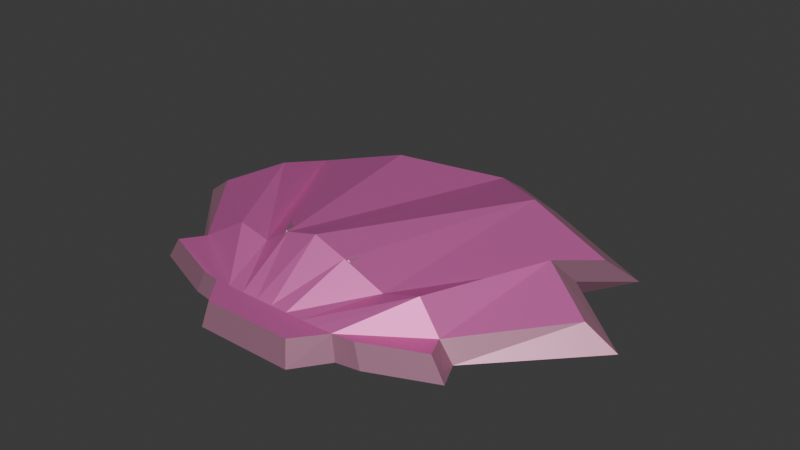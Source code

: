 # Source: shell.blend  (saved by Blender 4.0.36; exported with 4.5.12 LTS)
import bpy
from mathutils import Matrix  # noqa: F401  (used for matrix-valued properties, if any)

bpy.ops.wm.read_factory_settings(use_empty=True)
scene = bpy.context.scene
scene.name = 'Scene'

# ---- collections
col_collection = bpy.data.collections.new('Collection'); scene.collection.children.link(col_collection)

# ---- materials (node trees are filled in below, after node groups)
mat_material_001 = bpy.data.materials.new('Material.001')
mat_material_001.use_transparent_shadow = False
mat_material_002 = bpy.data.materials.new('Material.002')
mat_material_002.use_transparent_shadow = False

# ---- material node trees
mat_material_001.use_nodes = True; mat_material_001.node_tree.nodes.clear()
_N = mat_material_001.node_tree.nodes; _L = mat_material_001.node_tree.links
n0 = _N.new('ShaderNodeBsdfPrincipled'); n0.name = 'Principled BSDF'; n0.location = (10, 300)
n0.inputs[0].default_value = (0.8045, 0.1673, 0.5132, 1.0)
n0.inputs[1].default_value = 0.4559
n0.inputs[3].default_value = 1.45
n1 = _N.new('ShaderNodeOutputMaterial'); n1.name = 'Material Output'; n1.location = (300, 300)
_L.new(n0.outputs[0], n1.inputs[0])
n1.is_active_output = True
mat_material_002.use_nodes = True; mat_material_002.node_tree.nodes.clear()
_N = mat_material_002.node_tree.nodes; _L = mat_material_002.node_tree.links
n0 = _N.new('ShaderNodeBsdfPrincipled'); n0.name = 'Principled BSDF'; n0.location = (10, 300)
n0.inputs[0].default_value = (0.5711, 0.2664, 0.3864, 1.0)
n0.inputs[1].default_value = 0.5735
n0.inputs[3].default_value = 1.45
n1 = _N.new('ShaderNodeOutputMaterial'); n1.name = 'Material Output'; n1.location = (300, 300)
_L.new(n0.outputs[0], n1.inputs[0])
n1.is_active_output = True

# ---- world
world_world = bpy.data.worlds.new('World'); scene.world = world_world
world_world.use_nodes = True; world_world.node_tree.nodes.clear()
_N = world_world.node_tree.nodes; _L = world_world.node_tree.links
n0 = _N.new('ShaderNodeOutputWorld'); n0.name = 'World Output'; n0.location = (300, 300)
n1 = _N.new('ShaderNodeBackground'); n1.name = 'Background'; n1.location = (10, 300)
n1.inputs[0].default_value = (0.05088, 0.05088, 0.05088, 1.0)
_L.new(n1.outputs[0], n0.inputs[0])
n0.is_active_output = True
world_world.color = (0.05088, 0.05088, 0.05088)
world_world.use_sun_shadow = False
world_world.sun_shadow_jitter_overblur = 0.0

# ---- meshes
me_plane = bpy.data.meshes.new('Plane')
me_plane.from_pydata([(-0.2597, -0.03263, -0.001711), (0.2598, -0.03263, -0.001711), (-0.1985, -0.0361, -0.002499), (-0.1325, -0.03638, -0.002554), (-0.06617, -0.03622, -0.002522), (3.793e-05, -0.03638, -0.002555), (0.06625, -0.03622, -0.002522), (0.1326, -0.03638, -0.002554), (0.1986, -0.0361, -0.002499), (0.8618, 0.5078, 0.009922), (0.6359, 0.6306, 0.1127), (-0.6359, 0.6306, 0.1127), (-0.8617, 0.5078, 0.009933), (-0.701, 0.9224, 0.00918), (-0.3308, 0.9968, 0.1127), (-5.8e-06, 1.28, 0.008463), (0.3308, 0.9968, 0.1127), (0.701, 0.9224, 0.009171), (0.5264, 0.1699, -4.208e-08), (-0.3741, 0.1795, 0.09273), (-0.5414, 0.1699, -4.151e-08), (-0.2604, 0.1725, 0.05986), (0.133, 0.1698, 0.2019), (0.2746, 0.1729, 0.05995), (0.003566, 0.1717, 0.1489), (0.4274, 0.1797, 0.09989), (-0.1275, 0.1731, 0.2139), (-0.3407, -0.02083, -4.281e-08), (0.3432, -0.02083, -4.281e-08), (0.5676, 0.07715, -3.825e-08), (-0.5928, 0.07715, -3.78e-08), (-0.1757, -0.1476, -0.00332), (0.1757, -0.1476, -0.00332), (-0.1317, -0.1476, -0.00332), (-0.08781, -0.1476, -0.00332), (-0.04389, -0.1476, -0.00332), (3.878e-05, -0.1476, -0.00332), (0.04396, -0.1476, -0.00332), (0.08789, -0.1476, -0.00332), (0.1318, -0.1476, -0.00332), (-0.2394, -0.02283, 0.08207), (0.2393, -0.02283, 0.08207), (-0.182, -0.02546, 0.08264), (-0.1214, -0.02567, 0.08268), (-0.06072, -0.02555, 0.08266), (-5.679e-05, -0.02568, 0.08268), (0.0606, -0.02555, 0.08266), (0.1213, -0.02567, 0.08268), (0.1818, -0.02546, 0.08264), (0.7555, 0.4903, 0.08521), (0.5639, 0.5959, 0.1752), (-0.564, 0.5959, 0.1752), (-0.7556, 0.4903, 0.08521), (-0.6107, 0.8531, 0.08521), (-0.292, 0.9197, 0.1752), (-8.582e-05, 1.162, 0.08521), (0.2918, 0.9197, 0.1752), (0.6106, 0.8531, 0.08521), (0.4804, 0.1639, 0.07231), (-0.3328, 0.1755, 0.1732), (-0.4942, 0.1639, 0.07544), (-0.2185, 0.1734, 0.1472), (0.1213, 0.1639, 0.2036), (0.2647, 0.1712, 0.1358), (0.003941, 0.166, 0.2446), (0.3981, 0.1755, 0.1752), (-0.1159, 0.1672, 0.2137), (-0.3111, -0.01013, 0.07998), (0.3132, -0.01013, 0.07998), (0.518, 0.07931, 0.07998), (-0.5412, 0.07931, 0.07998), (-0.1604, -0.1267, 0.0833), (0.1603, -0.1267, 0.0833), (-0.1203, -0.1267, 0.0833), (-0.08025, -0.1267, 0.0833), (-0.04015, -0.1267, 0.0833), (-5.748e-05, -0.1267, 0.0833), (0.04004, -0.1267, 0.0833), (0.08013, -0.1267, 0.0833), (0.1202, -0.1267, 0.0833)], [], [(25, 18, 1, 8), (20, 19, 2, 0), (21, 3, 2, 19), (26, 4, 3, 21), (24, 5, 4, 26), (22, 6, 5, 24), (23, 7, 6, 22), (25, 8, 7, 23), (15, 24, 26, 14), (17, 10, 25, 23), (16, 22, 24, 15), (16, 17, 23, 22), (13, 14, 26, 21), (12, 11, 19, 20), (11, 13, 21, 19), (10, 9, 18, 25), (0, 27, 30, 20), (18, 29, 28, 1), (8, 39, 38, 7), (7, 38, 37, 6), (5, 36, 35, 4), (3, 34, 33, 2), (1, 32, 39, 8), (6, 37, 36, 5), (4, 35, 34, 3), (2, 33, 31, 0), (65, 48, 41, 58), (60, 40, 42, 59), (61, 59, 42, 43), (66, 61, 43, 44), (64, 66, 44, 45), (62, 64, 45, 46), (63, 62, 46, 47), (65, 63, 47, 48), (55, 54, 66, 64), (57, 63, 65, 50), (56, 55, 64, 62), (56, 62, 63, 57), (53, 61, 66, 54), (52, 60, 59, 51), (51, 59, 61, 53), (50, 65, 58, 49), (40, 60, 70, 67), (58, 41, 68, 69), (48, 47, 78, 79), (47, 46, 77, 78), (45, 44, 75, 76), (43, 42, 73, 74), (41, 48, 79, 72), (46, 45, 76, 77), (44, 43, 74, 75), (42, 40, 71, 73), (38, 39, 79, 78), (31, 33, 73, 71), (32, 1, 41, 72), (13, 11, 51, 53), (33, 34, 74, 73), (0, 31, 71, 40), (28, 29, 69, 68), (34, 35, 75, 74), (30, 27, 67, 70), (35, 36, 76, 75), (16, 15, 55, 56), (18, 9, 49, 58), (27, 0, 40, 67), (14, 13, 53, 54), (36, 37, 77, 76), (20, 30, 70, 60), (9, 10, 50, 49), (10, 17, 57, 50), (37, 38, 78, 77), (15, 14, 54, 55), (29, 18, 58, 69), (17, 16, 56, 57), (39, 32, 72, 79), (11, 12, 52, 51), (1, 28, 68, 41), (12, 20, 60, 52)])
me_plane.polygons.foreach_set('material_index', [1, 1, 1, 1, 1, 1, 1, 1, 1, 1, 1, 1, 1, 1, 1, 1, 1, 1, 1, 1, 1, 1, 1, 1, 1, 1, 0, 0, 0, 0, 0, 0, 0, 0, 0, 0, 0, 0, 0, 0, 0, 0, 0, 0, 0, 0, 0, 0, 0, 0, 0, 0, 1, 1, 1, 1, 1, 1, 1, 1, 1, 1, 1, 1, 1, 1, 1, 1, 1, 1, 1, 1, 1, 1, 1, 1, 1, 1])
_uv = me_plane.uv_layers.new(name='UVMap')
_uv.uv.foreach_set('vector', [0.875, 0.1044, 1.0, 0.1036, 1.0, 0.0, 0.875, 0.0, 0.0, 0.1101, 0.125, 0.1093, 0.125, 0.0, 0.0, 0.0, 0.25, 0.1085, 0.25, 0.0, 0.125, 0.0, 0.125, 0.1093, 0.375, 0.1076, 0.375, 0.0, 0.25, 0.0, 0.25, 0.1085, 0.5, 0.1068, 0.5, 0.0, 0.375, 0.0, 0.375, 0.1076, 0.625, 0.106, 0.625, 0.0, 0.5, 0.0, 0.5, 0.1068, 0.75, 0.1052, 0.75, 0.0, 0.625, 0.0, 0.625, 0.106, 0.875, 0.1044, 0.875, 0.0, 0.75, 0.0, 0.75, 0.1052, 0.5, 0.7488, 0.5, 0.1068, 0.375, 0.1076, 0.375, 0.6789, 0.75, 0.5342, 0.875, 0.3923, 0.875, 0.1044, 0.75, 0.1052, 0.625, 0.6789, 0.625, 0.106, 0.5, 0.1068, 0.5, 0.7488, 0.625, 0.6789, 0.75, 0.5342, 0.75, 0.1052, 0.625, 0.106, 0.25, 0.5342, 0.375, 0.6789, 0.375, 0.1076, 0.25, 0.1085, 0.0, 0.2824, 0.125, 0.3923, 0.125, 0.1093, 0.0, 0.1101, 0.125, 0.3923, 0.25, 0.5342, 0.25, 0.1085, 0.125, 0.1093, 0.875, 0.3923, 1.0, 0.2824, 1.0, 0.1036, 0.875, 0.1044, 0.0, 0.0, 0.0, 0.0, 0.0, 0.1101, 0.0, 0.1101, 1.0, 0.1036, 1.0, 0.1036, 1.0, 0.0, 1.0, 0.0, 0.875, 0.0, 0.875, 0.0, 0.75, 0.0, 0.75, 0.0, 0.75, 0.0, 0.75, 0.0, 0.625, 0.0, 0.625, 0.0, 0.5, 0.0, 0.5, 0.0, 0.375, 0.0, 0.375, 0.0, 0.25, 0.0, 0.25, 0.0, 0.125, 0.0, 0.125, 0.0, 1.0, 0.0, 1.0, 0.0, 0.875, 0.0, 0.875, 0.0, 0.625, 0.0, 0.625, 0.0, 0.5, 0.0, 0.5, 0.0, 0.375, 0.0, 0.375, 0.0, 0.25, 0.0, 0.25, 0.0, 0.125, 0.0, 0.125, 0.0, 0.0, 0.0, 0.0, 0.0, 0.875, 0.1044, 0.875, 0.0, 1.0, 0.0, 1.0, 0.1036, 0.0, 0.1101, 0.0, 0.0, 0.125, 0.0, 0.125, 0.1093, 0.25, 0.1085, 0.125, 0.1093, 0.125, 0.0, 0.25, 0.0, 0.375, 0.1076, 0.25, 0.1085, 0.25, 0.0, 0.375, 0.0, 0.5, 0.1068, 0.375, 0.1076, 0.375, 0.0, 0.5, 0.0, 0.625, 0.106, 0.5, 0.1068, 0.5, 0.0, 0.625, 0.0, 0.75, 0.1052, 0.625, 0.106, 0.625, 0.0, 0.75, 0.0, 0.875, 0.1044, 0.75, 0.1052, 0.75, 0.0, 0.875, 0.0, 0.5, 0.7488, 0.375, 0.6789, 0.375, 0.1076, 0.5, 0.1068, 0.75, 0.5342, 0.75, 0.1052, 0.875, 0.1044, 0.875, 0.3923, 0.625, 0.6789, 0.5, 0.7488, 0.5, 0.1068, 0.625, 0.106, 0.625, 0.6789, 0.625, 0.106, 0.75, 0.1052, 0.75, 0.5342, 0.25, 0.5342, 0.25, 0.1085, 0.375, 0.1076, 0.375, 0.6789, 0.0, 0.2824, 0.0, 0.1101, 0.125, 0.1093, 0.125, 0.3923, 0.125, 0.3923, 0.125, 0.1093, 0.25, 0.1085, 0.25, 0.5342, 0.875, 0.3923, 0.875, 0.1044, 1.0, 0.1036, 1.0, 0.2824, 0.0, 0.0, 0.0, 0.1101, 0.0, 0.1101, 0.0, 0.0, 1.0, 0.1036, 1.0, 0.0, 1.0, 0.0, 1.0, 0.1036, 0.875, 0.0, 0.75, 0.0, 0.75, 0.0, 0.875, 0.0, 0.75, 0.0, 0.625, 0.0, 0.625, 0.0, 0.75, 0.0, 0.5, 0.0, 0.375, 0.0, 0.375, 0.0, 0.5, 0.0, 0.25, 0.0, 0.125, 0.0, 0.125, 0.0, 0.25, 0.0, 1.0, 0.0, 0.875, 0.0, 0.875, 0.0, 1.0, 0.0, 0.625, 0.0, 0.5, 0.0, 0.5, 0.0, 0.625, 0.0, 0.375, 0.0, 0.25, 0.0, 0.25, 0.0, 0.375, 0.0, 0.125, 0.0, 0.0, 0.0, 0.0, 0.0, 0.125, 0.0, 0.75, 0.0, 0.875, 0.0, 0.875, 0.0, 0.75, 0.0, 0.0, 0.0, 0.125, 0.0, 0.125, 0.0, 0.0, 0.0, 1.0, 0.0, 1.0, 0.0, 1.0, 0.0, 1.0, 0.0, 0.25, 0.5342, 0.125, 0.3923, 0.125, 0.3923, 0.25, 0.5342, 0.125, 0.0, 0.25, 0.0, 0.25, 0.0, 0.125, 0.0, 0.0, 0.0, 0.0, 0.0, 0.0, 0.0, 0.0, 0.0, 1.0, 0.0, 1.0, 0.1036, 1.0, 0.1036, 1.0, 0.0, 0.25, 0.0, 0.375, 0.0, 0.375, 0.0, 0.25, 0.0, 0.0, 0.1101, 0.0, 0.0, 0.0, 0.0, 0.0, 0.1101, 0.375, 0.0, 0.5, 0.0, 0.5, 0.0, 0.375, 0.0, 0.625, 0.6789, 0.5, 0.7488, 0.5, 0.7488, 0.625, 0.6789, 1.0, 0.1036, 1.0, 0.2824, 1.0, 0.2824, 1.0, 0.1036, 0.0, 0.0, 0.0, 0.0, 0.0, 0.0, 0.0, 0.0, 0.375, 0.6789, 0.25, 0.5342, 0.25, 0.5342, 0.375, 0.6789, 0.5, 0.0, 0.625, 0.0, 0.625, 0.0, 0.5, 0.0, 0.0, 0.1101, 0.0, 0.1101, 0.0, 0.1101, 0.0, 0.1101, 1.0, 0.2824, 0.875, 0.3923, 0.875, 0.3923, 1.0, 0.2824, 0.875, 0.3923, 0.75, 0.5342, 0.75, 0.5342, 0.875, 0.3923, 0.625, 0.0, 0.75, 0.0, 0.75, 0.0, 0.625, 0.0, 0.5, 0.7488, 0.375, 0.6789, 0.375, 0.6789, 0.5, 0.7488, 1.0, 0.1036, 1.0, 0.1036, 1.0, 0.1036, 1.0, 0.1036, 0.75, 0.5342, 0.625, 0.6789, 0.625, 0.6789, 0.75, 0.5342, 0.875, 0.0, 1.0, 0.0, 1.0, 0.0, 0.875, 0.0, 0.125, 0.3923, 0.0, 0.2824, 0.0, 0.2824, 0.125, 0.3923, 1.0, 0.0, 1.0, 0.0, 1.0, 0.0, 1.0, 0.0, 0.0, 0.2824, 0.0, 0.1101, 0.0, 0.1101, 0.0, 0.2824])
me_plane.materials.append(mat_material_001)
me_plane.materials.append(mat_material_002)
me_plane.update()

# ---- objects
ob_plane = bpy.data.objects.new('Plane', me_plane)

# ---- transforms, parenting, visibility, modifiers, constraints
ob_plane.location = (0.0, 0.03, 0.0)
ob_plane.rotation_euler = (-0.007446, -0.0, 0.0)

# ---- collection membership
col_collection.objects.link(ob_plane)

# ---- scene / render settings (as saved in the file)
scene.frame_start = 1; scene.frame_end = 250; scene.frame_set(1)
scene.render.engine = 'BLENDER_EEVEE_NEXT'
scene.cycles.sampling_pattern = 'TABULATED_SOBOL'
bpy.context.view_layer.update()

# ---- added for rendering (the .blend has no active camera and no usable light): camera, sun
cam_auto = bpy.data.cameras.new('AutoCamera')
cam_auto.lens = 50.0
cam_auto.sensor_width = 36.0
cam_auto.clip_end = 1000.0
ob_auto_camera = bpy.data.objects.new('AutoCamera', cam_auto)
scene.collection.objects.link(ob_auto_camera)
ob_auto_camera.location = (2.08567, -1.90556, 1.7849)
ob_auto_camera.rotation_euler = (1.09748, -7.21219e-08, 0.694738)
scene.camera = ob_auto_camera
light_auto_sun = bpy.data.lights.new('AutoSun', 'SUN')
light_auto_sun.energy = 3.0
light_auto_sun.angle = 0.0523599
ob_auto_sun = bpy.data.objects.new('AutoSun', light_auto_sun)
scene.collection.objects.link(ob_auto_sun)
ob_auto_sun.rotation_euler = (0.872665, 0.174533, 0.523599)
bpy.context.view_layer.update()
